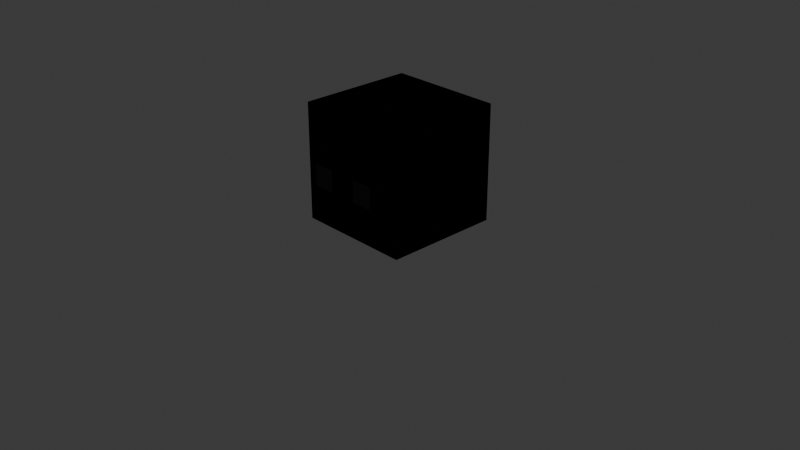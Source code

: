 # Source: enemyCube.blend  (saved by Blender 4.4.32; exported with 4.5.12 LTS)
import bpy
from mathutils import Matrix  # noqa: F401  (used for matrix-valued properties, if any)

bpy.ops.wm.read_factory_settings(use_empty=True)
scene = bpy.context.scene
scene.name = 'Scene'

# ---- collections
col_collection = bpy.data.collections.new('Collection'); scene.collection.children.link(col_collection)

# ---- materials (node trees are filled in below, after node groups)
mat_material_002 = bpy.data.materials.new('Material.002')
mat_material_002.alpha_threshold = 0.0
mat_material_002.roughness = 0.5
mat_material_002.line_color = (0.0, 0.0, 0.0, 1.0)
mat_material_001 = bpy.data.materials.new('Material.001')
mat_material_001.alpha_threshold = 0.0
mat_material_001.roughness = 0.5
mat_material_001.line_color = (0.0, 0.0, 0.0, 1.0)

# ---- material node trees
mat_material_002.use_nodes = True; mat_material_002.node_tree.nodes.clear()
_N = mat_material_002.node_tree.nodes; _L = mat_material_002.node_tree.links
n0 = _N.new('ShaderNodeOutputMaterial'); n0.name = 'Material Output'; n0.location = (300, 300)
n1 = _N.new('ShaderNodeBsdfPrincipled'); n1.name = 'Principled BSDF'; n1.location = (10, 300)
n1.inputs[0].default_value = (0.0, 0.0, 0.0, 1.0)
n1.inputs[3].default_value = 1.45
_L.new(n1.outputs[0], n0.inputs[0])
n0.is_active_output = True
mat_material_001.use_nodes = True; mat_material_001.node_tree.nodes.clear()
_N = mat_material_001.node_tree.nodes; _L = mat_material_001.node_tree.links
n0 = _N.new('ShaderNodeOutputMaterial'); n0.name = 'Material Output'; n0.location = (300, 300)
n1 = _N.new('ShaderNodeBsdfPrincipled'); n1.name = 'Principled BSDF'; n1.location = (10, 300)
n1.inputs[0].default_value = (0.8005, 0.04719, 0.05603, 1.0)
n1.inputs[3].default_value = 1.45
_L.new(n1.outputs[0], n0.inputs[0])
n0.is_active_output = True

# ---- world
world_world = bpy.data.worlds.new('World'); scene.world = world_world
world_world.use_nodes = True; world_world.node_tree.nodes.clear()
_N = world_world.node_tree.nodes; _L = world_world.node_tree.links
n0 = _N.new('ShaderNodeOutputWorld'); n0.name = 'World Output'; n0.location = (300, 300)
n1 = _N.new('ShaderNodeBackground'); n1.name = 'Background'; n1.location = (10, 300)
n1.inputs[0].default_value = (0.05088, 0.05088, 0.05088, 1.0)
_L.new(n1.outputs[0], n0.inputs[0])
n0.is_active_output = True
world_world.color = (0.05088, 0.05088, 0.05088)
world_world.sun_shadow_jitter_overblur = 0.0

# ---- cameras
cam_camera = bpy.data.cameras.new('Camera')
cam_camera.clip_end = 100.0
cam_camera.ortho_scale = 7.314

# ---- lights
light_light = bpy.data.lights.new('Light', 'POINT')
light_light.energy = 1000.0
light_light.shadow_soft_size = 0.1

# ---- meshes
me_cube_002 = bpy.data.meshes.new('Cube.002')
me_cube_002.from_pydata([(3.255, -4.242, -6.439), (3.255, -4.242, -8.439), (3.255, -6.242, -6.439), (3.255, -6.242, -8.439), (1.255, -4.242, -6.439), (1.255, -4.242, -8.439), (1.255, -6.242, -6.439), (1.255, -6.242, -8.439), (5.291, 5.332, -1.861), (5.291, 5.332, -12.44), (5.291, -5.25, -1.861), (5.291, -5.25, -12.44), (-5.291, 5.332, -1.861), (-5.291, 5.332, -12.44), (-5.291, -5.25, -1.861), (-5.291, -5.25, -12.44)], [], [(0, 4, 6, 2), (3, 2, 6, 7), (7, 6, 4, 5), (5, 1, 3, 7), (1, 0, 2, 3), (5, 4, 0, 1), (8, 12, 14, 10), (11, 10, 14, 15), (15, 14, 12, 13), (13, 9, 11, 15), (9, 8, 10, 11), (13, 12, 8, 9)])
me_cube_002.polygons.foreach_set('material_index', [0, 0, 0, 0, 0, 0, 1, 1, 1, 1, 1, 1])
_uv = me_cube_002.uv_layers.new(name='UVMap')
_uv.uv.foreach_set('vector', [0.625, 0.5, 0.875, 0.5, 0.875, 0.75, 0.625, 0.75, 0.375, 0.75, 0.625, 0.75, 0.625, 1.0, 0.375, 1.0, 0.375, 0.0, 0.625, 0.0, 0.625, 0.25, 0.375, 0.25, 0.125, 0.5, 0.375, 0.5, 0.375, 0.75, 0.125, 0.75, 0.375, 0.5, 0.625, 0.5, 0.625, 0.75, 0.375, 0.75, 0.375, 0.25, 0.625, 0.25, 0.625, 0.5, 0.375, 0.5, 0.625, 0.5, 0.875, 0.5, 0.875, 0.75, 0.625, 0.75, 0.375, 0.75, 0.625, 0.75, 0.625, 1.0, 0.375, 1.0, 0.375, 0.0, 0.625, 0.0, 0.625, 0.25, 0.375, 0.25, 0.125, 0.5, 0.375, 0.5, 0.375, 0.75, 0.125, 0.75, 0.375, 0.5, 0.625, 0.5, 0.625, 0.75, 0.375, 0.75, 0.375, 0.25, 0.625, 0.25, 0.625, 0.5, 0.375, 0.5])
me_cube_002.materials.append(mat_material_002)
me_cube_002.materials.append(mat_material_001)
me_cube_002.use_mirror_vertex_groups = False
me_cube_002.update()
arm_armature = bpy.data.armatures.new('Armature')  # bones are not reproduced

# ---- objects
ob_light = bpy.data.objects.new('Light', light_light)
ob_camera = bpy.data.objects.new('Camera', cam_camera)
ob_cube_002 = bpy.data.objects.new('Cube.002', me_cube_002)
ob_armature = bpy.data.objects.new('Armature', arm_armature)

# ---- transforms, parenting, visibility, modifiers, constraints
ob_light.location = (4.076, 1.005, 5.904)
ob_light.rotation_euler = (0.6503, 0.05522, 1.866)
ob_light.lock_rotations_4d = False
ob_light.empty_display_type = 'ARROWS'
ob_light.color = (0.0, 0.0, 0.0, 0.0)
ob_light.lineart.crease_threshold = 0.0
ob_camera.location = (7.359, -6.926, 4.958)
ob_camera.rotation_euler = (1.109, 0.0, 0.8149)
ob_camera.lock_rotations_4d = False
ob_camera.empty_display_type = 'ARROWS'
ob_camera.color = (0.0, 0.0, 0.0, 0.0)
ob_camera.display_type = 'WIRE'
ob_camera.lineart.crease_threshold = 0.0
ob_cube_002.parent = ob_armature
ob_cube_002.matrix_parent_inverse = Matrix(((1.0, -0.0, 0.0, 0.006841), (-0.0, 1.0, -0.0, -0.03692), (0.0, 0.0, 1.0, -0.1739), (-0.0, 0.0, -0.0, 1.0)))
ob_cube_002.location = (-1.256e-17, -0.004835, 1.465)
ob_cube_002.scale = (0.1179, 0.1179, 0.1179)
ob_cube_002.lock_rotations_4d = False
ob_cube_002.empty_display_type = 'ARROWS'
ob_cube_002.lineart.crease_threshold = 0.0
_vg = ob_cube_002.vertex_groups.new(name='Bone')
_vg.add([0, 1, 2, 3, 4, 5, 6, 7, 8, 9, 10, 11, 12, 13, 14, 15], 1.0, 'REPLACE')
_m = ob_cube_002.modifiers.new('Mirror', 'MIRROR')
_m = ob_cube_002.modifiers.new('Armature', 'ARMATURE')
_m.object = ob_armature
ob_armature.location = (-0.006841, 0.03692, 0.1739)

# ---- collection membership
col_collection.objects.link(ob_light)
col_collection.objects.link(ob_camera)
col_collection.objects.link(ob_cube_002)
col_collection.objects.link(ob_armature)

# ---- scene / render settings (as saved in the file)
scene.camera = ob_camera
scene.frame_start = 1; scene.frame_end = 250; scene.frame_set(1)
scene.render.engine = 'BLENDER_EEVEE_NEXT'
bpy.context.view_layer.update()
